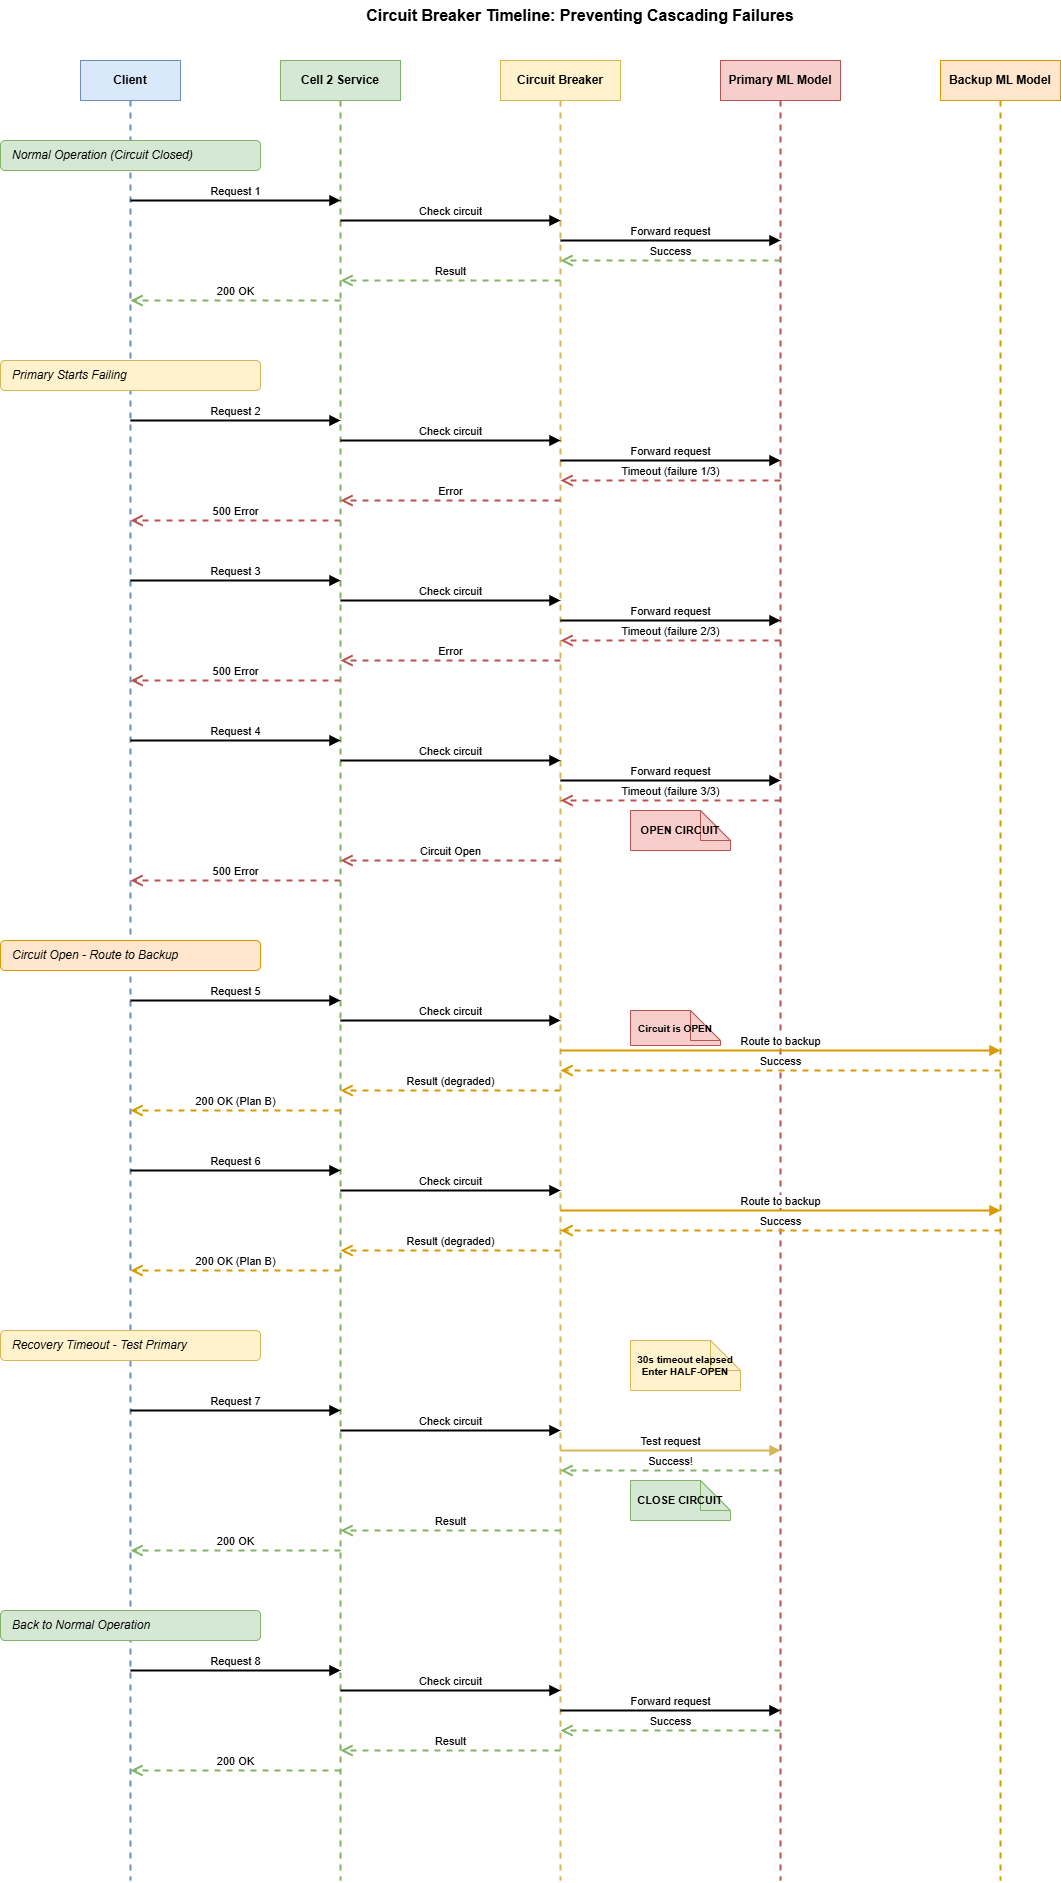

The diagram above was exported from draw.io. Its source (the exported page's mxGraphModel, read from the mxfile embedded in the PNG):
<mxGraphModel dx="752" dy="637" grid="1" gridSize="10" guides="1" tooltips="1" connect="1" arrows="1" fold="1" page="1" pageScale="1" pageWidth="1400" pageHeight="2000" math="0" shadow="0">
  <root>
    <mxCell id="0" />
    <mxCell id="1" parent="0" />
    <mxCell id="title" value="Circuit Breaker Timeline: Preventing Cascading Failures" style="text;html=1;strokeColor=none;fillColor=none;align=center;verticalAlign=middle;whiteSpace=wrap;rounded=0;fontSize=16;fontStyle=1;" parent="1" vertex="1">
      <mxGeometry x="200" y="20" width="800" height="30" as="geometry" />
    </mxCell>
    <mxCell id="client-box" value="Client" style="rounded=0;whiteSpace=wrap;html=1;fillColor=#dae8fc;strokeColor=#6c8ebf;fontStyle=1;" parent="1" vertex="1">
      <mxGeometry x="100" y="80" width="100" height="40" as="geometry" />
    </mxCell>
    <mxCell id="client-line" value="" style="endArrow=none;dashed=1;html=1;strokeWidth=2;strokeColor=#6c8ebf;" parent="1" edge="1">
      <mxGeometry width="50" height="50" relative="1" as="geometry">
        <mxPoint x="150" y="120" as="sourcePoint" />
        <mxPoint x="150" y="1900" as="targetPoint" />
      </mxGeometry>
    </mxCell>
    <mxCell id="cell2-box" value="Cell 2 Service" style="rounded=0;whiteSpace=wrap;html=1;fillColor=#d5e8d4;strokeColor=#82b366;fontStyle=1;" parent="1" vertex="1">
      <mxGeometry x="300" y="80" width="120" height="40" as="geometry" />
    </mxCell>
    <mxCell id="cell2-line" value="" style="endArrow=none;dashed=1;html=1;strokeWidth=2;strokeColor=#82b366;" parent="1" edge="1">
      <mxGeometry width="50" height="50" relative="1" as="geometry">
        <mxPoint x="360" y="120" as="sourcePoint" />
        <mxPoint x="360" y="1900" as="targetPoint" />
      </mxGeometry>
    </mxCell>
    <mxCell id="cb-box" value="Circuit Breaker" style="rounded=0;whiteSpace=wrap;html=1;fillColor=#fff2cc;strokeColor=#d6b656;fontStyle=1;" parent="1" vertex="1">
      <mxGeometry x="520" y="80" width="120" height="40" as="geometry" />
    </mxCell>
    <mxCell id="cb-line" value="" style="endArrow=none;dashed=1;html=1;strokeWidth=2;strokeColor=#d6b656;" parent="1" edge="1">
      <mxGeometry width="50" height="50" relative="1" as="geometry">
        <mxPoint x="580" y="120" as="sourcePoint" />
        <mxPoint x="580" y="1900" as="targetPoint" />
      </mxGeometry>
    </mxCell>
    <mxCell id="primary-box" value="Primary ML Model" style="rounded=0;whiteSpace=wrap;html=1;fillColor=#f8cecc;strokeColor=#b85450;fontStyle=1;" parent="1" vertex="1">
      <mxGeometry x="740" y="80" width="120" height="40" as="geometry" />
    </mxCell>
    <mxCell id="primary-line" value="" style="endArrow=none;dashed=1;html=1;strokeWidth=2;strokeColor=#b85450;" parent="1" edge="1">
      <mxGeometry width="50" height="50" relative="1" as="geometry">
        <mxPoint x="800" y="120" as="sourcePoint" />
        <mxPoint x="800" y="1900" as="targetPoint" />
      </mxGeometry>
    </mxCell>
    <mxCell id="backup-box" value="Backup ML Model" style="rounded=0;whiteSpace=wrap;html=1;fillColor=#ffe6cc;strokeColor=#d79b00;fontStyle=1;" parent="1" vertex="1">
      <mxGeometry x="960" y="80" width="120" height="40" as="geometry" />
    </mxCell>
    <mxCell id="backup-line" value="" style="endArrow=none;dashed=1;html=1;strokeWidth=2;strokeColor=#d79b00;" parent="1" edge="1">
      <mxGeometry width="50" height="50" relative="1" as="geometry">
        <mxPoint x="1020" y="120" as="sourcePoint" />
        <mxPoint x="1020" y="1900" as="targetPoint" />
      </mxGeometry>
    </mxCell>
    <mxCell id="phase1-label" value="Normal Operation (Circuit Closed)" style="rounded=1;whiteSpace=wrap;html=1;fillColor=#d5e8d4;strokeColor=#82b366;fontSize=12;fontStyle=2;align=left;spacingLeft=10;" parent="1" vertex="1">
      <mxGeometry x="20" y="160" width="260" height="30" as="geometry" />
    </mxCell>
    <mxCell id="r1-1" value="Request 1" style="html=1;verticalAlign=bottom;endArrow=block;strokeWidth=2;strokeColor=#000000;" parent="1" edge="1">
      <mxGeometry width="80" relative="1" as="geometry">
        <mxPoint x="150" y="220" as="sourcePoint" />
        <mxPoint x="360" y="220" as="targetPoint" />
      </mxGeometry>
    </mxCell>
    <mxCell id="r1-2" value="Check circuit" style="html=1;verticalAlign=bottom;endArrow=block;strokeWidth=2;strokeColor=#000000;" parent="1" edge="1">
      <mxGeometry width="80" relative="1" as="geometry">
        <mxPoint x="360" y="240" as="sourcePoint" />
        <mxPoint x="580" y="240" as="targetPoint" />
      </mxGeometry>
    </mxCell>
    <mxCell id="r1-3" value="Forward request" style="html=1;verticalAlign=bottom;endArrow=block;strokeWidth=2;strokeColor=#000000;" parent="1" edge="1">
      <mxGeometry width="80" relative="1" as="geometry">
        <mxPoint x="580" y="260" as="sourcePoint" />
        <mxPoint x="800" y="260" as="targetPoint" />
      </mxGeometry>
    </mxCell>
    <mxCell id="r1-4" value="Success" style="html=1;verticalAlign=bottom;endArrow=open;dashed=1;endSize=8;strokeWidth=2;strokeColor=#82b366;" parent="1" edge="1">
      <mxGeometry relative="1" as="geometry">
        <mxPoint x="800" y="280" as="sourcePoint" />
        <mxPoint x="580" y="280" as="targetPoint" />
      </mxGeometry>
    </mxCell>
    <mxCell id="r1-5" value="Result" style="html=1;verticalAlign=bottom;endArrow=open;dashed=1;endSize=8;strokeWidth=2;strokeColor=#82b366;" parent="1" edge="1">
      <mxGeometry relative="1" as="geometry">
        <mxPoint x="580" y="300" as="sourcePoint" />
        <mxPoint x="360" y="300" as="targetPoint" />
      </mxGeometry>
    </mxCell>
    <mxCell id="r1-6" value="200 OK" style="html=1;verticalAlign=bottom;endArrow=open;dashed=1;endSize=8;strokeWidth=2;strokeColor=#82b366;" parent="1" edge="1">
      <mxGeometry relative="1" as="geometry">
        <mxPoint x="360" y="320" as="sourcePoint" />
        <mxPoint x="150" y="320" as="targetPoint" />
      </mxGeometry>
    </mxCell>
    <mxCell id="phase2-label" value="Primary Starts Failing" style="rounded=1;whiteSpace=wrap;html=1;fillColor=#fff2cc;strokeColor=#d6b656;fontSize=12;fontStyle=2;align=left;spacingLeft=10;" parent="1" vertex="1">
      <mxGeometry x="20" y="380" width="260" height="30" as="geometry" />
    </mxCell>
    <mxCell id="r2-1" value="Request 2" style="html=1;verticalAlign=bottom;endArrow=block;strokeWidth=2;strokeColor=#000000;" parent="1" edge="1">
      <mxGeometry width="80" relative="1" as="geometry">
        <mxPoint x="150" y="440" as="sourcePoint" />
        <mxPoint x="360" y="440" as="targetPoint" />
      </mxGeometry>
    </mxCell>
    <mxCell id="r2-2" value="Check circuit" style="html=1;verticalAlign=bottom;endArrow=block;strokeWidth=2;strokeColor=#000000;" parent="1" edge="1">
      <mxGeometry width="80" relative="1" as="geometry">
        <mxPoint x="360" y="460" as="sourcePoint" />
        <mxPoint x="580" y="460" as="targetPoint" />
      </mxGeometry>
    </mxCell>
    <mxCell id="r2-3" value="Forward request" style="html=1;verticalAlign=bottom;endArrow=block;strokeWidth=2;strokeColor=#000000;" parent="1" edge="1">
      <mxGeometry width="80" relative="1" as="geometry">
        <mxPoint x="580" y="480" as="sourcePoint" />
        <mxPoint x="800" y="480" as="targetPoint" />
      </mxGeometry>
    </mxCell>
    <mxCell id="r2-4" value="Timeout (failure 1/3)" style="html=1;verticalAlign=bottom;endArrow=open;dashed=1;endSize=8;strokeWidth=2;strokeColor=#b85450;" parent="1" edge="1">
      <mxGeometry relative="1" as="geometry">
        <mxPoint x="800" y="500" as="sourcePoint" />
        <mxPoint x="580" y="500" as="targetPoint" />
      </mxGeometry>
    </mxCell>
    <mxCell id="r2-5" value="Error" style="html=1;verticalAlign=bottom;endArrow=open;dashed=1;endSize=8;strokeWidth=2;strokeColor=#b85450;" parent="1" edge="1">
      <mxGeometry relative="1" as="geometry">
        <mxPoint x="580" y="520" as="sourcePoint" />
        <mxPoint x="360" y="520" as="targetPoint" />
      </mxGeometry>
    </mxCell>
    <mxCell id="r2-6" value="500 Error" style="html=1;verticalAlign=bottom;endArrow=open;dashed=1;endSize=8;strokeWidth=2;strokeColor=#b85450;" parent="1" edge="1">
      <mxGeometry relative="1" as="geometry">
        <mxPoint x="360" y="540" as="sourcePoint" />
        <mxPoint x="150" y="540" as="targetPoint" />
      </mxGeometry>
    </mxCell>
    <mxCell id="r3-1" value="Request 3" style="html=1;verticalAlign=bottom;endArrow=block;strokeWidth=2;strokeColor=#000000;" parent="1" edge="1">
      <mxGeometry width="80" relative="1" as="geometry">
        <mxPoint x="150" y="600" as="sourcePoint" />
        <mxPoint x="360" y="600" as="targetPoint" />
      </mxGeometry>
    </mxCell>
    <mxCell id="r3-2" value="Check circuit" style="html=1;verticalAlign=bottom;endArrow=block;strokeWidth=2;strokeColor=#000000;" parent="1" edge="1">
      <mxGeometry width="80" relative="1" as="geometry">
        <mxPoint x="360" y="620" as="sourcePoint" />
        <mxPoint x="580" y="620" as="targetPoint" />
      </mxGeometry>
    </mxCell>
    <mxCell id="r3-3" value="Forward request" style="html=1;verticalAlign=bottom;endArrow=block;strokeWidth=2;strokeColor=#000000;" parent="1" edge="1">
      <mxGeometry width="80" relative="1" as="geometry">
        <mxPoint x="580" y="640" as="sourcePoint" />
        <mxPoint x="800" y="640" as="targetPoint" />
      </mxGeometry>
    </mxCell>
    <mxCell id="r3-4" value="Timeout (failure 2/3)" style="html=1;verticalAlign=bottom;endArrow=open;dashed=1;endSize=8;strokeWidth=2;strokeColor=#b85450;" parent="1" edge="1">
      <mxGeometry relative="1" as="geometry">
        <mxPoint x="800" y="660" as="sourcePoint" />
        <mxPoint x="580" y="660" as="targetPoint" />
      </mxGeometry>
    </mxCell>
    <mxCell id="r3-5" value="Error" style="html=1;verticalAlign=bottom;endArrow=open;dashed=1;endSize=8;strokeWidth=2;strokeColor=#b85450;" parent="1" edge="1">
      <mxGeometry relative="1" as="geometry">
        <mxPoint x="580" y="680" as="sourcePoint" />
        <mxPoint x="360" y="680" as="targetPoint" />
      </mxGeometry>
    </mxCell>
    <mxCell id="r3-6" value="500 Error" style="html=1;verticalAlign=bottom;endArrow=open;dashed=1;endSize=8;strokeWidth=2;strokeColor=#b85450;" parent="1" edge="1">
      <mxGeometry relative="1" as="geometry">
        <mxPoint x="360" y="700" as="sourcePoint" />
        <mxPoint x="150" y="700" as="targetPoint" />
      </mxGeometry>
    </mxCell>
    <mxCell id="r4-1" value="Request 4" style="html=1;verticalAlign=bottom;endArrow=block;strokeWidth=2;strokeColor=#000000;" parent="1" edge="1">
      <mxGeometry width="80" relative="1" as="geometry">
        <mxPoint x="150" y="760" as="sourcePoint" />
        <mxPoint x="360" y="760" as="targetPoint" />
      </mxGeometry>
    </mxCell>
    <mxCell id="r4-2" value="Check circuit" style="html=1;verticalAlign=bottom;endArrow=block;strokeWidth=2;strokeColor=#000000;" parent="1" edge="1">
      <mxGeometry width="80" relative="1" as="geometry">
        <mxPoint x="360" y="780" as="sourcePoint" />
        <mxPoint x="580" y="780" as="targetPoint" />
      </mxGeometry>
    </mxCell>
    <mxCell id="r4-3" value="Forward request" style="html=1;verticalAlign=bottom;endArrow=block;strokeWidth=2;strokeColor=#000000;" parent="1" edge="1">
      <mxGeometry width="80" relative="1" as="geometry">
        <mxPoint x="580" y="800" as="sourcePoint" />
        <mxPoint x="800" y="800" as="targetPoint" />
      </mxGeometry>
    </mxCell>
    <mxCell id="r4-4" value="Timeout (failure 3/3)" style="html=1;verticalAlign=bottom;endArrow=open;dashed=1;endSize=8;strokeWidth=2;strokeColor=#b85450;" parent="1" edge="1">
      <mxGeometry relative="1" as="geometry">
        <mxPoint x="800" y="820" as="sourcePoint" />
        <mxPoint x="580" y="820" as="targetPoint" />
      </mxGeometry>
    </mxCell>
    <mxCell id="r4-note" value="OPEN CIRCUIT" style="shape=note;whiteSpace=wrap;html=1;backgroundOutline=1;fillColor=#f8cecc;strokeColor=#b85450;fontSize=11;fontStyle=1;" parent="1" vertex="1">
      <mxGeometry x="650" y="830" width="100" height="40" as="geometry" />
    </mxCell>
    <mxCell id="r4-5" value="Circuit Open" style="html=1;verticalAlign=bottom;endArrow=open;dashed=1;endSize=8;strokeWidth=2;strokeColor=#b85450;" parent="1" edge="1">
      <mxGeometry relative="1" as="geometry">
        <mxPoint x="580" y="880" as="sourcePoint" />
        <mxPoint x="360" y="880" as="targetPoint" />
      </mxGeometry>
    </mxCell>
    <mxCell id="r4-6" value="500 Error" style="html=1;verticalAlign=bottom;endArrow=open;dashed=1;endSize=8;strokeWidth=2;strokeColor=#b85450;" parent="1" edge="1">
      <mxGeometry relative="1" as="geometry">
        <mxPoint x="360" y="900" as="sourcePoint" />
        <mxPoint x="150" y="900" as="targetPoint" />
      </mxGeometry>
    </mxCell>
    <mxCell id="phase3-label" value="Circuit Open - Route to Backup" style="rounded=1;whiteSpace=wrap;html=1;fillColor=#ffe6cc;strokeColor=#d79b00;fontSize=12;fontStyle=2;align=left;spacingLeft=10;" parent="1" vertex="1">
      <mxGeometry x="20" y="960" width="260" height="30" as="geometry" />
    </mxCell>
    <mxCell id="r5-1" value="Request 5" style="html=1;verticalAlign=bottom;endArrow=block;strokeWidth=2;strokeColor=#000000;" parent="1" edge="1">
      <mxGeometry width="80" relative="1" as="geometry">
        <mxPoint x="150" y="1020" as="sourcePoint" />
        <mxPoint x="360" y="1020" as="targetPoint" />
      </mxGeometry>
    </mxCell>
    <mxCell id="r5-2" value="Check circuit" style="html=1;verticalAlign=bottom;endArrow=block;strokeWidth=2;strokeColor=#000000;" parent="1" edge="1">
      <mxGeometry width="80" relative="1" as="geometry">
        <mxPoint x="360" y="1040" as="sourcePoint" />
        <mxPoint x="580" y="1040" as="targetPoint" />
      </mxGeometry>
    </mxCell>
    <mxCell id="r5-note" value="Circuit is OPEN" style="shape=note;whiteSpace=wrap;html=1;backgroundOutline=1;fillColor=#f8cecc;strokeColor=#b85450;fontSize=10;fontStyle=1;" parent="1" vertex="1">
      <mxGeometry x="650" y="1030" width="90" height="35" as="geometry" />
    </mxCell>
    <mxCell id="r5-3" value="Route to backup" style="html=1;verticalAlign=bottom;endArrow=block;strokeWidth=2;strokeColor=#d79b00;" parent="1" edge="1">
      <mxGeometry width="80" relative="1" as="geometry">
        <mxPoint x="580" y="1070" as="sourcePoint" />
        <mxPoint x="1020" y="1070" as="targetPoint" />
      </mxGeometry>
    </mxCell>
    <mxCell id="r5-4" value="Success" style="html=1;verticalAlign=bottom;endArrow=open;dashed=1;endSize=8;strokeWidth=2;strokeColor=#d79b00;" parent="1" edge="1">
      <mxGeometry relative="1" as="geometry">
        <mxPoint x="1020" y="1090" as="sourcePoint" />
        <mxPoint x="580" y="1090" as="targetPoint" />
      </mxGeometry>
    </mxCell>
    <mxCell id="r5-5" value="Result (degraded)" style="html=1;verticalAlign=bottom;endArrow=open;dashed=1;endSize=8;strokeWidth=2;strokeColor=#d79b00;" parent="1" edge="1">
      <mxGeometry relative="1" as="geometry">
        <mxPoint x="580" y="1110" as="sourcePoint" />
        <mxPoint x="360" y="1110" as="targetPoint" />
      </mxGeometry>
    </mxCell>
    <mxCell id="r5-6" value="200 OK (Plan B)" style="html=1;verticalAlign=bottom;endArrow=open;dashed=1;endSize=8;strokeWidth=2;strokeColor=#d79b00;" parent="1" edge="1">
      <mxGeometry relative="1" as="geometry">
        <mxPoint x="360" y="1130" as="sourcePoint" />
        <mxPoint x="150" y="1130" as="targetPoint" />
      </mxGeometry>
    </mxCell>
    <mxCell id="r6-1" value="Request 6" style="html=1;verticalAlign=bottom;endArrow=block;strokeWidth=2;strokeColor=#000000;" parent="1" edge="1">
      <mxGeometry width="80" relative="1" as="geometry">
        <mxPoint x="150" y="1190" as="sourcePoint" />
        <mxPoint x="360" y="1190" as="targetPoint" />
      </mxGeometry>
    </mxCell>
    <mxCell id="r6-2" value="Check circuit" style="html=1;verticalAlign=bottom;endArrow=block;strokeWidth=2;strokeColor=#000000;" parent="1" edge="1">
      <mxGeometry width="80" relative="1" as="geometry">
        <mxPoint x="360" y="1210" as="sourcePoint" />
        <mxPoint x="580" y="1210" as="targetPoint" />
      </mxGeometry>
    </mxCell>
    <mxCell id="r6-3" value="Route to backup" style="html=1;verticalAlign=bottom;endArrow=block;strokeWidth=2;strokeColor=#d79b00;" parent="1" edge="1">
      <mxGeometry width="80" relative="1" as="geometry">
        <mxPoint x="580" y="1230" as="sourcePoint" />
        <mxPoint x="1020" y="1230" as="targetPoint" />
      </mxGeometry>
    </mxCell>
    <mxCell id="r6-4" value="Success" style="html=1;verticalAlign=bottom;endArrow=open;dashed=1;endSize=8;strokeWidth=2;strokeColor=#d79b00;" parent="1" edge="1">
      <mxGeometry relative="1" as="geometry">
        <mxPoint x="1020" y="1250" as="sourcePoint" />
        <mxPoint x="580" y="1250" as="targetPoint" />
      </mxGeometry>
    </mxCell>
    <mxCell id="r6-5" value="Result (degraded)" style="html=1;verticalAlign=bottom;endArrow=open;dashed=1;endSize=8;strokeWidth=2;strokeColor=#d79b00;" parent="1" edge="1">
      <mxGeometry relative="1" as="geometry">
        <mxPoint x="580" y="1270" as="sourcePoint" />
        <mxPoint x="360" y="1270" as="targetPoint" />
      </mxGeometry>
    </mxCell>
    <mxCell id="r6-6" value="200 OK (Plan B)" style="html=1;verticalAlign=bottom;endArrow=open;dashed=1;endSize=8;strokeWidth=2;strokeColor=#d79b00;" parent="1" edge="1">
      <mxGeometry relative="1" as="geometry">
        <mxPoint x="360" y="1290" as="sourcePoint" />
        <mxPoint x="150" y="1290" as="targetPoint" />
      </mxGeometry>
    </mxCell>
    <mxCell id="phase4-label" value="Recovery Timeout - Test Primary" style="rounded=1;whiteSpace=wrap;html=1;fillColor=#fff2cc;strokeColor=#d6b656;fontSize=12;fontStyle=2;align=left;spacingLeft=10;" parent="1" vertex="1">
      <mxGeometry x="20" y="1350" width="260" height="30" as="geometry" />
    </mxCell>
    <mxCell id="timeout-note" value="30s timeout elapsed&#10;Enter HALF-OPEN" style="shape=note;whiteSpace=wrap;html=1;backgroundOutline=1;fillColor=#fff2cc;strokeColor=#d6b656;fontSize=10;fontStyle=1;" parent="1" vertex="1">
      <mxGeometry x="650" y="1360" width="110" height="50" as="geometry" />
    </mxCell>
    <mxCell id="r7-1" value="Request 7" style="html=1;verticalAlign=bottom;endArrow=block;strokeWidth=2;strokeColor=#000000;" parent="1" edge="1">
      <mxGeometry width="80" relative="1" as="geometry">
        <mxPoint x="150" y="1430" as="sourcePoint" />
        <mxPoint x="360" y="1430" as="targetPoint" />
      </mxGeometry>
    </mxCell>
    <mxCell id="r7-2" value="Check circuit" style="html=1;verticalAlign=bottom;endArrow=block;strokeWidth=2;strokeColor=#000000;" parent="1" edge="1">
      <mxGeometry width="80" relative="1" as="geometry">
        <mxPoint x="360" y="1450" as="sourcePoint" />
        <mxPoint x="580" y="1450" as="targetPoint" />
      </mxGeometry>
    </mxCell>
    <mxCell id="r7-3" value="Test request" style="html=1;verticalAlign=bottom;endArrow=block;strokeWidth=2;strokeColor=#d6b656;" parent="1" edge="1">
      <mxGeometry width="80" relative="1" as="geometry">
        <mxPoint x="580" y="1470" as="sourcePoint" />
        <mxPoint x="800" y="1470" as="targetPoint" />
      </mxGeometry>
    </mxCell>
    <mxCell id="r7-4" value="Success!" style="html=1;verticalAlign=bottom;endArrow=open;dashed=1;endSize=8;strokeWidth=2;strokeColor=#82b366;" parent="1" edge="1">
      <mxGeometry relative="1" as="geometry">
        <mxPoint x="800" y="1490" as="sourcePoint" />
        <mxPoint x="580" y="1490" as="targetPoint" />
      </mxGeometry>
    </mxCell>
    <mxCell id="r7-note" value="CLOSE CIRCUIT" style="shape=note;whiteSpace=wrap;html=1;backgroundOutline=1;fillColor=#d5e8d4;strokeColor=#82b366;fontSize=11;fontStyle=1;" parent="1" vertex="1">
      <mxGeometry x="650" y="1500" width="100" height="40" as="geometry" />
    </mxCell>
    <mxCell id="r7-5" value="Result" style="html=1;verticalAlign=bottom;endArrow=open;dashed=1;endSize=8;strokeWidth=2;strokeColor=#82b366;" parent="1" edge="1">
      <mxGeometry relative="1" as="geometry">
        <mxPoint x="580" y="1550" as="sourcePoint" />
        <mxPoint x="360" y="1550" as="targetPoint" />
      </mxGeometry>
    </mxCell>
    <mxCell id="r7-6" value="200 OK" style="html=1;verticalAlign=bottom;endArrow=open;dashed=1;endSize=8;strokeWidth=2;strokeColor=#82b366;" parent="1" edge="1">
      <mxGeometry relative="1" as="geometry">
        <mxPoint x="360" y="1570" as="sourcePoint" />
        <mxPoint x="150" y="1570" as="targetPoint" />
      </mxGeometry>
    </mxCell>
    <mxCell id="phase5-label" value="Back to Normal Operation" style="rounded=1;whiteSpace=wrap;html=1;fillColor=#d5e8d4;strokeColor=#82b366;fontSize=12;fontStyle=2;align=left;spacingLeft=10;" parent="1" vertex="1">
      <mxGeometry x="20" y="1630" width="260" height="30" as="geometry" />
    </mxCell>
    <mxCell id="r8-1" value="Request 8" style="html=1;verticalAlign=bottom;endArrow=block;strokeWidth=2;strokeColor=#000000;" parent="1" edge="1">
      <mxGeometry width="80" relative="1" as="geometry">
        <mxPoint x="150" y="1690" as="sourcePoint" />
        <mxPoint x="360" y="1690" as="targetPoint" />
      </mxGeometry>
    </mxCell>
    <mxCell id="r8-2" value="Check circuit" style="html=1;verticalAlign=bottom;endArrow=block;strokeWidth=2;strokeColor=#000000;" parent="1" edge="1">
      <mxGeometry width="80" relative="1" as="geometry">
        <mxPoint x="360" y="1710" as="sourcePoint" />
        <mxPoint x="580" y="1710" as="targetPoint" />
      </mxGeometry>
    </mxCell>
    <mxCell id="r8-3" value="Forward request" style="html=1;verticalAlign=bottom;endArrow=block;strokeWidth=2;strokeColor=#000000;" parent="1" edge="1">
      <mxGeometry width="80" relative="1" as="geometry">
        <mxPoint x="580" y="1730" as="sourcePoint" />
        <mxPoint x="800" y="1730" as="targetPoint" />
      </mxGeometry>
    </mxCell>
    <mxCell id="r8-4" value="Success" style="html=1;verticalAlign=bottom;endArrow=open;dashed=1;endSize=8;strokeWidth=2;strokeColor=#82b366;" parent="1" edge="1">
      <mxGeometry relative="1" as="geometry">
        <mxPoint x="800" y="1750" as="sourcePoint" />
        <mxPoint x="580" y="1750" as="targetPoint" />
      </mxGeometry>
    </mxCell>
    <mxCell id="r8-5" value="Result" style="html=1;verticalAlign=bottom;endArrow=open;dashed=1;endSize=8;strokeWidth=2;strokeColor=#82b366;" parent="1" edge="1">
      <mxGeometry relative="1" as="geometry">
        <mxPoint x="580" y="1770" as="sourcePoint" />
        <mxPoint x="360" y="1770" as="targetPoint" />
      </mxGeometry>
    </mxCell>
    <mxCell id="r8-6" value="200 OK" style="html=1;verticalAlign=bottom;endArrow=open;dashed=1;endSize=8;strokeWidth=2;strokeColor=#82b366;" parent="1" edge="1">
      <mxGeometry relative="1" as="geometry">
        <mxPoint x="360" y="1790" as="sourcePoint" />
        <mxPoint x="150" y="1790" as="targetPoint" />
      </mxGeometry>
    </mxCell>
  </root>
</mxGraphModel>